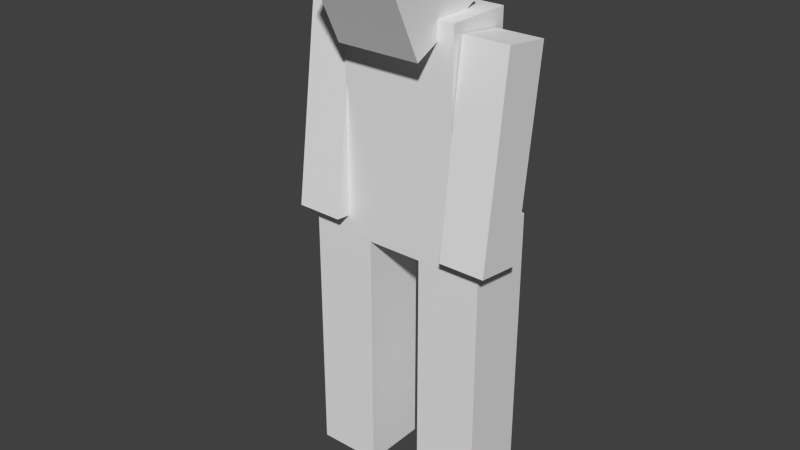 # Source: zombie.blend  (saved by Blender 2.62.0; exported with 4.5.12 LTS)
import bpy
from mathutils import Matrix  # noqa: F401  (used for matrix-valued properties, if any)

bpy.ops.wm.read_factory_settings(use_empty=True)
scene = bpy.context.scene
scene.name = 'Scene'

# ---- collections
col_collection_1 = bpy.data.collections.new('Collection 1'); scene.collection.children.link(col_collection_1)

# ---- materials (node trees are filled in below, after node groups)
mat_material = bpy.data.materials.new('Material')
mat_material.alpha_threshold = 0.0
mat_material.use_transparent_shadow = False
mat_material.roughness = 0.5
mat_material.line_color = (0.0, 0.0, 0.0, 1.0)

# ---- material node trees

# ---- world
world_world = bpy.data.worlds.new('World'); scene.world = world_world
world_world.color = (0.05088, 0.05088, 0.05088)
world_world.use_sun_shadow = False
world_world.sun_shadow_jitter_overblur = 0.0
world_world.cycles.sampling_method = 'MANUAL'
world_world.cycles.sample_map_resolution = 256

# ---- meshes
me_cube_007 = bpy.data.meshes.new('Cube.007')
me_cube_007.from_pydata([(1.0, 1.0, -0.2278), (1.0, -1.0, -0.2278), (-1.0, -1.0, -0.2278), (-1.0, 1.0, -0.2278), (1.0, 1.0, 1.772), (1.0, -1.0, 1.772), (-1.0, -1.0, 1.772), (-1.0, 1.0, 1.772)], [], [(0, 1, 2, 3), (4, 7, 6, 5), (0, 4, 5, 1), (1, 5, 6, 2), (2, 6, 7, 3), (4, 0, 3, 7)])
me_cube_007.use_remesh_preserve_volume = False
me_cube_007.use_remesh_preserve_attributes = False
me_cube_007.use_mirror_vertex_groups = False
me_cube_007.update()
me_cube_010 = bpy.data.meshes.new('Cube.010')
me_cube_010.from_pydata([(1.0, 1.0, -1.0), (1.0, -1.0, -1.0), (-1.0, -1.0, -1.0), (-1.0, 1.0, -1.0), (1.0, 1.0, 1.0), (1.0, -1.0, 1.0), (-1.0, -1.0, 1.0), (-1.0, 1.0, 1.0)], [], [(0, 1, 2, 3), (4, 7, 6, 5), (0, 4, 5, 1), (1, 5, 6, 2), (2, 6, 7, 3), (4, 0, 3, 7)])
me_cube_010.use_remesh_preserve_volume = False
me_cube_010.use_remesh_preserve_attributes = False
me_cube_010.use_mirror_vertex_groups = False
me_cube_010.update()
me_cube_009 = bpy.data.meshes.new('Cube.009')
me_cube_009.from_pydata([(1.0, 1.0, -1.0), (1.0, -1.0, -1.0), (-1.0, -1.0, -1.0), (-1.0, 1.0, -1.0), (1.0, 1.0, 1.0), (1.0, -1.0, 1.0), (-1.0, -1.0, 1.0), (-1.0, 1.0, 1.0)], [], [(0, 1, 2, 3), (4, 7, 6, 5), (0, 4, 5, 1), (1, 5, 6, 2), (2, 6, 7, 3), (4, 0, 3, 7)])
me_cube_009.use_remesh_preserve_volume = False
me_cube_009.use_remesh_preserve_attributes = False
me_cube_009.use_mirror_vertex_groups = False
me_cube_009.update()
me_cube_006 = bpy.data.meshes.new('Cube.006')
me_cube_006.from_pydata([(1.0, 1.0, -0.2278), (1.0, -1.0, -0.2278), (-1.0, -1.0, -0.2278), (-1.0, 1.0, -0.2278), (1.0, 1.0, 1.772), (1.0, -1.0, 1.772), (-1.0, -1.0, 1.772), (-1.0, 1.0, 1.772)], [], [(0, 1, 2, 3), (4, 7, 6, 5), (0, 4, 5, 1), (1, 5, 6, 2), (2, 6, 7, 3), (4, 0, 3, 7)])
me_cube_006.use_remesh_preserve_volume = False
me_cube_006.use_remesh_preserve_attributes = False
me_cube_006.use_mirror_vertex_groups = False
me_cube_006.update()
me_cube_005 = bpy.data.meshes.new('Cube.005')
me_cube_005.from_pydata([(1.0, 1.0, -1.0), (1.0, -1.0, -1.0), (-1.0, -1.0, -1.0), (-1.0, 1.0, -1.0), (1.0, 1.0, 1.0), (1.0, -1.0, 1.0), (-1.0, -1.0, 1.0), (-1.0, 1.0, 1.0)], [], [(0, 1, 2, 3), (4, 7, 6, 5), (0, 4, 5, 1), (1, 5, 6, 2), (2, 6, 7, 3), (4, 0, 3, 7)])
me_cube_005.use_remesh_preserve_volume = False
me_cube_005.use_remesh_preserve_attributes = False
me_cube_005.use_mirror_vertex_groups = False
me_cube_005.update()
me_cube = bpy.data.meshes.new('Cube')
me_cube.from_pydata([(1.0, 1.0, -1.0), (1.0, -1.0, -1.0), (-1.0, -1.0, -1.0), (-1.0, 1.0, -1.0), (1.0, 1.0, 1.0), (1.0, -1.0, 1.0), (-1.0, -1.0, 1.0), (-1.0, 1.0, 1.0)], [], [(0, 1, 2, 3), (4, 7, 6, 5), (0, 4, 5, 1), (1, 5, 6, 2), (2, 6, 7, 3), (4, 0, 3, 7)])
me_cube.materials.append(mat_material)
me_cube.use_remesh_preserve_volume = False
me_cube.use_remesh_preserve_attributes = False
me_cube.use_mirror_vertex_groups = False
me_cube.update()

# ---- objects
ob_leftleg = bpy.data.objects.new('LeftLeg', me_cube_007)
ob_leftarm = bpy.data.objects.new('LeftArm', me_cube_010)
ob_rightarm = bpy.data.objects.new('RightArm', me_cube_009)
ob_rightleg = bpy.data.objects.new('RightLeg', me_cube_006)
ob_head = bpy.data.objects.new('Head', me_cube_005)
ob_body = bpy.data.objects.new('Body', me_cube)

# ---- transforms, parenting, visibility, modifiers, constraints
ob_leftleg.location = (0.9782, 0.0, 3.428)
ob_leftleg.rotation_euler = (2.229e-05, 0.0, 0.0)
ob_leftleg.scale = (0.559, 0.5714, -2.532)
ob_leftleg.lineart.crease_threshold = 0.0
ob_leftarm.location = (1.421, -0.2287, 5.195)
ob_leftarm.rotation_euler = (3.014, -0.00198, -0.0005795)
ob_leftarm.scale = (-0.3953, 0.4082, -1.7)
ob_leftarm.lineart.crease_threshold = 0.0
ob_rightarm.location = (-1.378, -0.2262, 5.263)
ob_rightarm.rotation_euler = (3.024, 0.01564, 0.004268)
ob_rightarm.scale = (-0.3953, 0.4082, -1.7)
ob_rightarm.lineart.crease_threshold = 0.0
ob_rightleg.location = (-1.108, 0.0, 3.428)
ob_rightleg.rotation_euler = (1.873e-07, -0.0, 0.0)
ob_rightleg.scale = (0.559, 0.5714, -2.532)
ob_rightleg.lineart.crease_threshold = 0.0
ob_head.location = (-0.005072, -0.6543, 7.56)
ob_head.rotation_euler = (0.4432, -0.0, 0.0)
ob_head.scale = (0.723, 0.723, 0.723)
ob_head.lineart.crease_threshold = 0.0
ob_body.location = (0.0, 0.0, 5.191)
ob_body.scale = (1.0, 0.5743, 1.916)
ob_body.lock_rotations_4d = False
ob_body.empty_display_type = 'ARROWS'
ob_body.lineart.crease_threshold = 0.0

# ---- collection membership
col_collection_1.objects.link(ob_leftleg)
col_collection_1.objects.link(ob_leftarm)
col_collection_1.objects.link(ob_rightarm)
col_collection_1.objects.link(ob_rightleg)
col_collection_1.objects.link(ob_head)
col_collection_1.objects.link(ob_body)

# ---- scene / render settings (as saved in the file)
scene.frame_start = 1; scene.frame_end = 220; scene.frame_set(220)
scene.render.engine = 'BLENDER_EEVEE_NEXT'
scene.render.image_settings.color_mode = 'RGB'
scene.render.image_settings.compression = 90
scene.render.resolution_percentage = 50
scene.render.fps = 60
scene.render.dither_intensity = 0.0
scene.render.bake_margin = 2
scene.render.bake_bias = 0.0
scene.cycles.use_denoising = False
scene.cycles.samples = 10
scene.cycles.sampling_pattern = 'TABULATED_SOBOL'
scene.cycles.light_sampling_threshold = 0.0
scene.cycles.use_adaptive_sampling = False
scene.cycles.use_light_tree = False
scene.cycles.blur_glossy = 0.0
scene.cycles.volume_bounces = 1
scene.cycles.pixel_filter_type = 'GAUSSIAN'
scene.cycles.sample_clamp_indirect = 0.0
scene.view_settings.view_transform = 'Standard'
bpy.context.view_layer.update()

# ---- added for rendering (the .blend has no active camera and no usable light): camera, sun
cam_auto = bpy.data.cameras.new('AutoCamera')
cam_auto.lens = 50.0
cam_auto.sensor_width = 36.0
cam_auto.clip_end = 1000.0
ob_auto_camera = bpy.data.objects.new('AutoCamera', cam_auto)
scene.collection.objects.link(ob_auto_camera)
ob_auto_camera.location = (9.70189, -12.1523, 11.4857)
ob_auto_camera.rotation_euler = (1.09748, -7.21219e-08, 0.694738)
scene.camera = ob_auto_camera
light_auto_sun = bpy.data.lights.new('AutoSun', 'SUN')
light_auto_sun.energy = 3.0
light_auto_sun.angle = 0.0523599
ob_auto_sun = bpy.data.objects.new('AutoSun', light_auto_sun)
scene.collection.objects.link(ob_auto_sun)
ob_auto_sun.rotation_euler = (0.872665, 0.174533, 0.523599)
bpy.context.view_layer.update()

